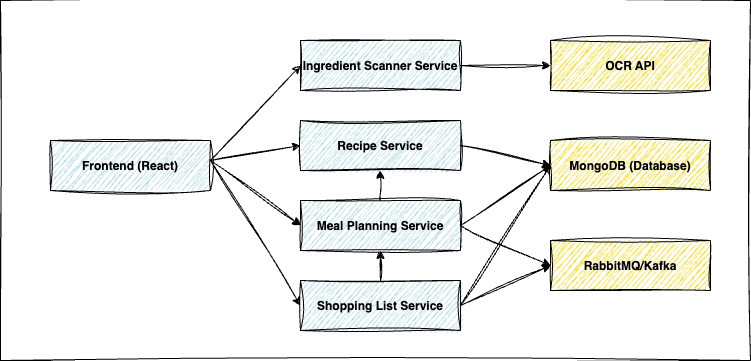

The diagram above was exported from draw.io. Its source (the exported page's mxGraphModel, read from the mxfile embedded in the PNG):
<mxGraphModel dx="245074" dy="148257" grid="1" gridSize="10" guides="1" tooltips="1" connect="1" arrows="1" fold="1" page="1" pageScale="1" pageWidth="900" pageHeight="1600" math="0" shadow="0">
  <root>
    <mxCell id="0" />
    <mxCell id="1" parent="0" />
    <mxCell id="2" value="" style="rounded=0;whiteSpace=wrap;html=1;sketch=1;hachureGap=4;jiggle=2;curveFitting=1;fontFamily=Architects Daughter;fontSource=https%3A%2F%2Ffonts.googleapis.com%2Fcss%3Ffamily%3DArchitects%2BDaughter;" vertex="1" parent="1">
      <mxGeometry y="60" width="750" height="360" as="geometry" />
    </mxCell>
    <mxCell id="3" value="Frontend (React)" style="rounded=0;fillColor=#ADD8E6;strokeColor=#000000;fontStyle=1;sketch=1;curveFitting=1;jiggle=2;" vertex="1" parent="1">
      <mxGeometry x="50" y="200" width="160" height="50" as="geometry" />
    </mxCell>
    <mxCell id="4" value="Recipe Service" style="rounded=0;fillColor=#ADD8E6;strokeColor=#000000;fontStyle=1;sketch=1;curveFitting=1;jiggle=2;" vertex="1" parent="1">
      <mxGeometry x="300" y="180" width="160" height="50" as="geometry" />
    </mxCell>
    <mxCell id="5" value="Meal Planning Service" style="rounded=0;fillColor=#ADD8E6;strokeColor=#000000;fontStyle=1;sketch=1;curveFitting=1;jiggle=2;" vertex="1" parent="1">
      <mxGeometry x="300" y="260" width="160" height="50" as="geometry" />
    </mxCell>
    <mxCell id="6" value="Ingredient Scanner Service" style="rounded=0;fillColor=#ADD8E6;strokeColor=#000000;fontStyle=1;sketch=1;curveFitting=1;jiggle=2;" vertex="1" parent="1">
      <mxGeometry x="300" y="100" width="160" height="50" as="geometry" />
    </mxCell>
    <mxCell id="7" value="" style="edgeStyle=orthogonalEdgeStyle;rounded=0;orthogonalLoop=1;jettySize=auto;html=1;sketch=1;curveFitting=1;jiggle=2;" edge="1" source="8" target="5" parent="1">
      <mxGeometry relative="1" as="geometry" />
    </mxCell>
    <mxCell id="8" value="Shopping List Service" style="rounded=0;fillColor=#ADD8E6;strokeColor=#000000;fontStyle=1;sketch=1;curveFitting=1;jiggle=2;" vertex="1" parent="1">
      <mxGeometry x="300" y="340" width="160" height="50" as="geometry" />
    </mxCell>
    <mxCell id="9" value="MongoDB (Database)" style="rounded=0;fillColor=#FFD700;strokeColor=#000000;fontStyle=1;sketch=1;curveFitting=1;jiggle=2;" vertex="1" parent="1">
      <mxGeometry x="550" y="200" width="160" height="50" as="geometry" />
    </mxCell>
    <mxCell id="10" value="OCR API" style="rounded=0;fillColor=#FFD700;strokeColor=#000000;fontStyle=1;sketch=1;curveFitting=1;jiggle=2;" vertex="1" parent="1">
      <mxGeometry x="550" y="100" width="160" height="50" as="geometry" />
    </mxCell>
    <mxCell id="11" value="RabbitMQ/Kafka" style="rounded=0;fillColor=#FFD700;strokeColor=#000000;fontStyle=1;sketch=1;curveFitting=1;jiggle=2;" vertex="1" parent="1">
      <mxGeometry x="550" y="300" width="160" height="50" as="geometry" />
    </mxCell>
    <mxCell id="12" value="" style="endArrow=classic;html=1;rounded=0;entryX=0;entryY=0.5;entryDx=0;entryDy=0;sketch=1;curveFitting=1;jiggle=2;" edge="1" target="4" parent="1">
      <mxGeometry width="50" height="50" relative="1" as="geometry">
        <mxPoint x="210" y="220" as="sourcePoint" />
        <mxPoint x="260" y="170" as="targetPoint" />
      </mxGeometry>
    </mxCell>
    <mxCell id="13" value="" style="endArrow=classic;html=1;rounded=0;entryX=0;entryY=0.5;entryDx=0;entryDy=0;sketch=1;curveFitting=1;jiggle=2;" edge="1" target="5" parent="1">
      <mxGeometry width="50" height="50" relative="1" as="geometry">
        <mxPoint x="210" y="220" as="sourcePoint" />
        <mxPoint x="260" y="170" as="targetPoint" />
      </mxGeometry>
    </mxCell>
    <mxCell id="14" value="" style="endArrow=classic;html=1;rounded=0;entryX=0;entryY=0.5;entryDx=0;entryDy=0;sketch=1;curveFitting=1;jiggle=2;" edge="1" target="6" parent="1">
      <mxGeometry width="50" height="50" relative="1" as="geometry">
        <mxPoint x="210" y="220" as="sourcePoint" />
        <mxPoint x="260" y="170" as="targetPoint" />
      </mxGeometry>
    </mxCell>
    <mxCell id="15" value="" style="endArrow=classic;html=1;rounded=0;entryX=0;entryY=0.5;entryDx=0;entryDy=0;sketch=1;curveFitting=1;jiggle=2;" edge="1" target="8" parent="1">
      <mxGeometry width="50" height="50" relative="1" as="geometry">
        <mxPoint x="210" y="220" as="sourcePoint" />
        <mxPoint x="260" y="170" as="targetPoint" />
      </mxGeometry>
    </mxCell>
    <mxCell id="16" value="" style="endArrow=classic;html=1;rounded=0;entryX=0;entryY=0.5;entryDx=0;entryDy=0;exitX=1;exitY=0.5;exitDx=0;exitDy=0;sketch=1;curveFitting=1;jiggle=2;" edge="1" source="6" target="10" parent="1">
      <mxGeometry width="50" height="50" relative="1" as="geometry">
        <mxPoint x="460" y="280" as="sourcePoint" />
        <mxPoint x="510" y="230" as="targetPoint" />
      </mxGeometry>
    </mxCell>
    <mxCell id="17" value="" style="endArrow=classic;html=1;rounded=0;entryX=0;entryY=0.5;entryDx=0;entryDy=0;exitX=1;exitY=0.5;exitDx=0;exitDy=0;sketch=1;curveFitting=1;jiggle=2;" edge="1" source="5" target="11" parent="1">
      <mxGeometry width="50" height="50" relative="1" as="geometry">
        <mxPoint x="460" y="130" as="sourcePoint" />
        <mxPoint x="510" y="80" as="targetPoint" />
      </mxGeometry>
    </mxCell>
    <mxCell id="18" value="" style="endArrow=classic;html=1;rounded=0;entryX=0;entryY=0.5;entryDx=0;entryDy=0;exitX=1;exitY=0.5;exitDx=0;exitDy=0;sketch=1;curveFitting=1;jiggle=2;" edge="1" source="4" target="9" parent="1">
      <mxGeometry width="50" height="50" relative="1" as="geometry">
        <mxPoint x="460" y="200" as="sourcePoint" />
        <mxPoint x="510" y="150" as="targetPoint" />
      </mxGeometry>
    </mxCell>
    <mxCell id="19" value="" style="endArrow=classic;html=1;rounded=0;entryX=0.5;entryY=1;entryDx=0;entryDy=0;exitX=0.5;exitY=0;exitDx=0;exitDy=0;sketch=1;curveFitting=1;jiggle=2;" edge="1" source="5" target="4" parent="1">
      <mxGeometry width="50" height="50" relative="1" as="geometry">
        <mxPoint x="370" y="160" as="sourcePoint" />
        <mxPoint x="420" y="110" as="targetPoint" />
      </mxGeometry>
    </mxCell>
    <mxCell id="20" value="" style="endArrow=classic;html=1;rounded=0;entryX=0;entryY=0.5;entryDx=0;entryDy=0;exitX=1;exitY=0.5;exitDx=0;exitDy=0;sketch=1;curveFitting=1;jiggle=2;" edge="1" source="5" target="9" parent="1">
      <mxGeometry width="50" height="50" relative="1" as="geometry">
        <mxPoint x="460" y="280" as="sourcePoint" />
        <mxPoint x="510" y="230" as="targetPoint" />
      </mxGeometry>
    </mxCell>
    <mxCell id="21" value="" style="endArrow=classic;html=1;rounded=0;entryX=0;entryY=0.5;entryDx=0;entryDy=0;exitX=1;exitY=0.5;exitDx=0;exitDy=0;sketch=1;curveFitting=1;jiggle=2;" edge="1" source="8" target="11" parent="1">
      <mxGeometry width="50" height="50" relative="1" as="geometry">
        <mxPoint x="460" y="370" as="sourcePoint" />
        <mxPoint x="510" y="320" as="targetPoint" />
      </mxGeometry>
    </mxCell>
    <mxCell id="22" value="" style="endArrow=classic;html=1;rounded=0;entryX=0;entryY=0.5;entryDx=0;entryDy=0;exitX=1;exitY=0.5;exitDx=0;exitDy=0;sketch=1;curveFitting=1;jiggle=2;" edge="1" source="8" target="9" parent="1">
      <mxGeometry width="50" height="50" relative="1" as="geometry">
        <mxPoint x="460" y="360" as="sourcePoint" />
        <mxPoint x="510" y="310" as="targetPoint" />
      </mxGeometry>
    </mxCell>
  </root>
</mxGraphModel>